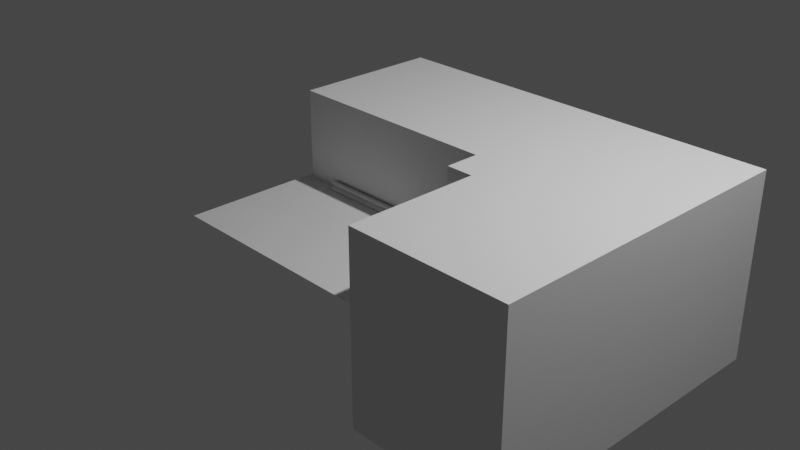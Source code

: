 # Source: Extruder.blend  (saved by Blender 3.3.0; exported with 4.5.12 LTS)
import bpy
from mathutils import Matrix  # noqa: F401  (used for matrix-valued properties, if any)

bpy.ops.wm.read_factory_settings(use_empty=True)
scene = bpy.context.scene
scene.name = 'Scene'

# ---- collections
col_collection = bpy.data.collections.new('Collection'); scene.collection.children.link(col_collection)

# ---- node groups
ng_baseboardextruder = bpy.data.node_groups.new('BaseboardExtruder', 'GeometryNodeTree')
_s = ng_baseboardextruder.interface.new_socket(name='Curve', in_out='OUTPUT', socket_type='NodeSocketGeometry')
_s = ng_baseboardextruder.interface.new_socket(name='Curve', in_out='INPUT', socket_type='NodeSocketGeometry')
_s = ng_baseboardextruder.interface.new_socket(name='Profile Curve', in_out='INPUT', socket_type='NodeSocketGeometry')
_s = ng_baseboardextruder.interface.new_socket(name='Rotation', in_out='INPUT', socket_type='NodeSocketVector')
_s.subtype = 'EULER'
ng_baseboardextruder.is_modifier = True
_N = ng_baseboardextruder.nodes; _L = ng_baseboardextruder.links
n0 = _N.new('NodeGroupInput'); n0.name = 'Group Input'; n0.location = (-410, 78)
n1 = _N.new('GeometryNodeTransform'); n1.name = 'Transform'; n1.location = (37, 60)
n2 = _N.new('NodeGroupOutput'); n2.name = 'Group Output'; n2.location = (1324, 76)
n3 = _N.new('GeometryNodeCurveToMesh'); n3.name = 'Curve to Mesh'; n3.location = (868, 80)
n3.inputs[3].default_value = True
n4 = _N.new('GeometryNodeCurveSetHandles'); n4.name = 'Set Handle Type'; n4.location = (264, 244)
n4.handle_type = 'VECTOR'
n5 = _N.new('GeometryNodeResampleCurve'); n5.name = 'Resample Curve'; n5.location = (478, 188)
n5.keep_last_segment = False
n5.inputs[3].default_value = 0.0001
n6 = _N.new('GeometryNodeInputNamedAttribute'); n6.name = 'Named Attribute'; n6.location = (843, 80)
n6.inputs[0].default_value = 'radius'
n7 = _N.new('GeometryNodeSwitch'); n7.name = 'Switch'; n7.location = (843, 80)
n7.input_type = 'FLOAT'
n7.inputs[1].default_value = 1.0
_L.new(n3.outputs[0], n2.inputs[0])
_L.new(n0.outputs[0], n4.inputs[0])
_L.new(n5.outputs[0], n3.inputs[0])
_L.new(n1.outputs[0], n3.inputs[1])
_L.new(n0.outputs[1], n1.inputs[0])
_L.new(n0.outputs[2], n1.inputs[2])
_L.new(n4.outputs[0], n5.inputs[0])
_L.new(n6.outputs[1], n7.inputs[0])
_L.new(n6.outputs[0], n7.inputs[2])
_L.new(n7.outputs[0], n3.inputs[2])
n2.is_active_output = True
ng_geometry_nodes = bpy.data.node_groups.new('Geometry Nodes', 'GeometryNodeTree')
_s = ng_geometry_nodes.interface.new_socket(name='Geometry', in_out='OUTPUT', socket_type='NodeSocketGeometry')
_s = ng_geometry_nodes.interface.new_socket(name='Geometry', in_out='INPUT', socket_type='NodeSocketGeometry')
ng_geometry_nodes.is_modifier = True
# nodes of 'Geometry Nodes' reference scene objects; filled in after objects exist

# ---- world
world_world = bpy.data.worlds.new('World'); scene.world = world_world
world_world.use_nodes = True; world_world.node_tree.nodes.clear()
_N = world_world.node_tree.nodes; _L = world_world.node_tree.links
n0 = _N.new('ShaderNodeOutputWorld'); n0.name = 'World Output'; n0.location = (300, 300)
n1 = _N.new('ShaderNodeBackground'); n1.name = 'Background'; n1.location = (10, 300)
n1.inputs[0].default_value = (0.05088, 0.05088, 0.05088, 1.0)
_L.new(n1.outputs[0], n0.inputs[0])
n0.is_active_output = True
world_world.color = (0.05088, 0.05088, 0.05088)
world_world.use_sun_shadow = False
world_world.sun_shadow_jitter_overblur = 0.0

# ---- cameras
cam_camera = bpy.data.cameras.new('Camera')
cam_camera.clip_end = 100.0
cam_camera.ortho_scale = 7.314

# ---- lights
light_light = bpy.data.lights.new('Light', 'POINT')
light_light.transmission_factor = 0.0
light_light.energy = 1000.0
light_light.shadow_soft_size = 0.1
light_light.shadow_maximum_resolution = 0.006
light_light.use_absolute_resolution = True

# ---- meshes
me_plane = bpy.data.meshes.new('Plane')
me_plane.from_pydata([(-1.0, -1.0, 0.0), (1.0, -1.0, 0.0), (-1.0, 1.0, 0.0), (1.0, 1.0, 0.0)], [], [(0, 1, 3, 2)])
_uv = me_plane.uv_layers.new(name='UVMap')
_uv.uv.foreach_set('vector', [0.0, 0.0, 1.0, 0.0, 1.0, 1.0, 0.0, 1.0])
me_plane.use_remesh_fix_poles = True
me_plane.use_remesh_preserve_attributes = False
me_plane.update()
me_cube_001 = bpy.data.meshes.new('Cube.001')
me_cube_001.from_pydata([(-1.0, -1.0, -1.0), (-1.0, -1.0, 1.0), (-1.0, 1.0, -1.0), (-1.0, 1.0, 1.0), (1.0, -1.0, -1.0), (1.0, -1.0, 1.0), (1.0, 1.0, -1.0), (1.0, 1.0, 1.0), (-1.0, -0.6316, -1.0), (-1.0, -0.6316, 1.0), (1.0, -0.6316, -1.0), (1.0, -0.6316, 1.0), (-0.7105, 1.0, -1.0), (-0.7105, 1.0, 1.0), (-0.7105, -1.0, -1.0), (-0.7105, -1.0, 1.0), (-0.7105, -0.6316, 1.0), (-0.7105, -0.6316, -1.0), (1.0, -2.432, -1.0), (1.0, -2.432, 1.0), (-0.7105, -2.432, -1.0), (-0.7105, -2.432, 1.0), (-3.406, 1.0, -1.0), (-3.406, 1.0, 1.0), (-3.406, -0.6316, -1.0), (-3.406, -0.6316, 1.0)], [], [(3, 2, 22, 23), (12, 13, 7, 6), (10, 11, 5, 4), (14, 15, 1, 0), (17, 10, 4, 14), (16, 9, 1, 15), (13, 3, 9, 16), (12, 6, 10, 17), (6, 7, 11, 10), (0, 1, 9, 8), (2, 12, 17, 8), (7, 13, 16, 11), (11, 16, 15, 5), (8, 17, 14, 0), (5, 15, 21, 19), (2, 3, 13, 12), (18, 19, 21, 20), (14, 4, 18, 20), (15, 14, 20, 21), (4, 5, 19, 18), (24, 25, 23, 22), (2, 8, 24, 22), (8, 9, 25, 24), (9, 3, 23, 25)])
_uv = me_cube_001.uv_layers.new(name='UVMap')
_uv.uv.foreach_set('vector', [0.625, 0.25, 0.375, 0.25, 0.375, 0.25, 0.625, 0.25, 0.375, 0.2862, 0.625, 0.2862, 0.625, 0.5, 0.375, 0.5, 0.375, 0.7039, 0.625, 0.7039, 0.625, 0.75, 0.375, 0.75, 0.375, 0.9638, 0.625, 0.9638, 0.625, 1.0, 0.375, 1.0, 0.1612, 0.7039, 0.375, 0.7039, 0.375, 0.75, 0.1612, 0.75, 0.8388, 0.7039, 0.875, 0.7039, 0.875, 0.75, 0.8388, 0.75, 0.8388, 0.5, 0.875, 0.5, 0.875, 0.7039, 0.8388, 0.7039, 0.1612, 0.5, 0.375, 0.5, 0.375, 0.7039, 0.1612, 0.7039, 0.375, 0.5, 0.625, 0.5, 0.625, 0.7039, 0.375, 0.7039, 0.375, 0.0, 0.625, 0.0, 0.625, 0.04605, 0.375, 0.04605, 0.125, 0.5, 0.1612, 0.5, 0.1612, 0.7039, 0.125, 0.7039, 0.625, 0.5, 0.8388, 0.5, 0.8388, 0.7039, 0.625, 0.7039, 0.625, 0.7039, 0.8388, 0.7039, 0.8388, 0.75, 0.625, 0.75, 0.125, 0.7039, 0.1612, 0.7039, 0.1612, 0.75, 0.125, 0.75, 0.625, 0.75, 0.8388, 0.75, 0.8388, 0.75, 0.625, 0.75, 0.375, 0.25, 0.625, 0.25, 0.625, 0.2862, 0.375, 0.2862, 0.375, 0.75, 0.625, 0.75, 0.625, 0.9638, 0.375, 0.9638, 0.1612, 0.75, 0.375, 0.75, 0.375, 0.75, 0.1612, 0.75, 0.625, 0.9638, 0.375, 0.9638, 0.375, 0.9638, 0.625, 0.9638, 0.375, 0.75, 0.625, 0.75, 0.625, 0.75, 0.375, 0.75, 0.375, 0.04605, 0.625, 0.04605, 0.625, 0.25, 0.375, 0.25, 0.125, 0.5, 0.125, 0.7039, 0.125, 0.7039, 0.125, 0.5, 0.375, 0.04605, 0.625, 0.04605, 0.625, 0.04605, 0.375, 0.04605, 0.875, 0.7039, 0.875, 0.5, 0.875, 0.5, 0.875, 0.7039])
me_cube_001.use_remesh_fix_poles = True
me_cube_001.use_remesh_preserve_attributes = False
me_cube_001.update()

# ---- curves / text
cu_beziercurve = bpy.data.curves.new('BezierCurve', 'CURVE')
cu_beziercurve.dimensions = '2D'
_sp = cu_beziercurve.splines.new('BEZIER'); _sp.bezier_points.add(4)
_sp.bezier_points.foreach_set('co', [-1.0, 0.0, 0.0, 1.0, 0.0, 0.0, 1.0, -0.3497, 0.0, 1.29, -0.3497, 0.0, 1.29, -1.269, 0.0])
_sp.bezier_points.foreach_set('handle_left', [-1.5, -0.5, 0.0, 0.0, 0.0, 0.0, 0.0, -0.3497, 0.0, 0.2904, -0.3497, 0.0, 0.2904, -1.269, 0.0])
_sp.bezier_points.foreach_set('handle_right', [-0.5, 0.5, 0.0, 2.0, 0.0, 0.0, 2.0, -0.3497, 0.0, 2.29, -0.3497, 0.0, 2.29, -1.269, 0.0])
for _p, _l, _r in zip(_sp.bezier_points, ['ALIGNED', 'ALIGNED', 'ALIGNED', 'ALIGNED', 'ALIGNED'], ['ALIGNED', 'ALIGNED', 'ALIGNED', 'ALIGNED', 'ALIGNED']): _p.handle_left_type = _l; _p.handle_right_type = _r
_sp.order_u = 0
_sp.order_v = 0
cu_beziercurve.use_path = True
cu_beziercurve.twist_mode = 'TANGENT'
cu_beziercurve.taper_radius_mode = 'MULTIPLY'
cu_beziercurve_013 = bpy.data.curves.new('BezierCurve.013', 'CURVE')
cu_beziercurve_013.dimensions = '3D'
_sp = cu_beziercurve_013.splines.new('BEZIER'); _sp.bezier_points.add(17)
_sp.bezier_points.foreach_set('co', [-0.0002224, 0.01528, 0.0, 0.01103, 0.01528, 0.0, 0.01103, 0.01283, 0.0, 0.01628, 0.01418, 0.0, 0.03244, 0.008513, 0.0, 0.03243, 0.006981, 0.0, 0.03243, 0.006981, 0.0, 0.04238, 0.007115, 0.0, 0.04235, 0.003863, 0.0, 0.04364, 0.003919, 0.0, 0.04718, 0.007064, 0.0, 0.04964, 0.004445, 0.0, 0.04958, 0.0002487, 0.0, 0.04202, 0.0002222, 0.0, 0.0407, 0.001409, 0.0, 0.008802, 0.001388, 0.0, 0.007648, 0.0001957, 0.0, -3.024e-06, 0.0001692, 0.0])
_sp.bezier_points.foreach_set('handle_left', [-0.0001493, 0.01025, 0.0, 0.007276, 0.01528, 0.0, 0.01103, 0.01365, 0.0, 0.01423, 0.01423, 0.0, 0.02477, 0.008515, 0.0, 0.03244, 0.007491, 0.0, 0.03243, 0.006981, 0.0, 0.03906, 0.00707, 0.0, 0.04236, 0.004947, 0.0, 0.04321, 0.0039, 0.0, 0.04498, 0.007147, 0.0, 0.04965, 0.006093, 0.0, 0.04962, 0.002427, 0.0, 0.04454, 0.000231, 0.0, 0.04114, 0.001013, 0.0, 0.01943, 0.001395, 0.0, 0.008033, 0.000593, 0.0, 0.002547, 0.000178, 0.0])
_sp.bezier_points.foreach_set('handle_right', [0.003527, 0.01528, 0.0, 0.01103, 0.01447, 0.0, 0.01248, 0.01378, 0.0, 0.01784, 0.01418, 0.0, 0.03244, 0.008002, 0.0, 0.03243, 0.006981, 0.0, 0.03575, 0.007026, 0.0, 0.04237, 0.006031, 0.0, 0.04278, 0.003882, 0.0, 0.0438, 0.006099, 0.0, 0.04802, 0.00697, 0.0, 0.04962, 0.003047, 0.0, 0.04706, 0.0002398, 0.0, 0.04158, 0.0006177, 0.0, 0.03006, 0.001402, 0.0, 0.008418, 0.0009903, 0.0, 0.005098, 0.0001869, 0.0, -7.615e-05, 0.005208, 0.0])
for _p, _l, _r in zip(_sp.bezier_points, ['VECTOR', 'VECTOR', 'VECTOR', 'FREE', 'FREE', 'VECTOR', 'VECTOR', 'VECTOR', 'VECTOR', 'VECTOR', 'FREE', 'FREE', 'FREE', 'VECTOR', 'VECTOR', 'VECTOR', 'VECTOR', 'VECTOR'], ['VECTOR', 'VECTOR', 'FREE', 'FREE', 'VECTOR', 'VECTOR', 'VECTOR', 'VECTOR', 'VECTOR', 'FREE', 'FREE', 'VECTOR', 'VECTOR', 'VECTOR', 'VECTOR', 'VECTOR', 'VECTOR', 'VECTOR']): _p.handle_left_type = _l; _p.handle_right_type = _r
_sp.bezier_points.foreach_set('radius', [0.1745, 0.1745, 0.1745, 0.1745, 0.1745, 0.1745, 0.1745, 0.1745, 0.1745, 0.1745, 0.1745, 0.1745, 0.1745, 0.1745, 0.1745, 0.1745, 0.1745, 0.1745])
_sp.order_u = 0
_sp.order_v = 0
_sp.use_cyclic_u = True
cu_beziercurve_013.use_path = True
cu_beziercurve_013.fill_mode = 'HALF'
cu_beziercircle_006 = bpy.data.curves.new('BezierCircle.006', 'CURVE')
cu_beziercircle_006.dimensions = '3D'
_sp = cu_beziercircle_006.splines.new('BEZIER'); _sp.bezier_points.add(7)
_sp.bezier_points.foreach_set('co', [-0.0001095, 0.0001417, 0.0, -0.0001095, 0.02462, 0.0, 0.02628, 0.02306, 0.0, 0.03096, 0.02462, 0.0, 0.05295, 0.03739, 0.0, 0.05707, 0.03739, 0.0, 0.0897, 0.04136, 0.0, 0.08955, -0.0003492, 0.0])
_sp.bezier_points.foreach_set('handle_left', [0.02978, -2.193e-05, 0.0, -0.0001095, 0.01646, 0.0, 0.02814, 0.0431, 0.0, 0.0294, 0.0241, 0.0, 0.052, 0.01086, 0.0, 0.05569, 0.03739, 0.0, 0.088, 0.06537, 0.0, 0.0896, 0.01355, 0.0])
_sp.bezier_points.foreach_set('handle_right', [-0.0001095, 0.008301, 0.0, 0.0004381, 0.04544, 0.0, 0.02784, 0.02358, 0.0, 0.03219, 0.006461, 0.0, 0.05432, 0.03739, 0.0, 0.05394, 0.06005, 0.0, 0.08965, 0.02746, 0.0, 0.05967, -0.0001856, 0.0])
for _p, _l, _r in zip(_sp.bezier_points, ['VECTOR', 'VECTOR', 'FREE', 'VECTOR', 'FREE', 'VECTOR', 'FREE', 'VECTOR'], ['VECTOR', 'FREE', 'VECTOR', 'FREE', 'VECTOR', 'FREE', 'VECTOR', 'VECTOR']): _p.handle_left_type = _l; _p.handle_right_type = _r
_sp.bezier_points.foreach_set('radius', [0.03026, 0.03026, 0.03026, 0.03026, 0.03026, 0.03026, 0.03026, 0.03026])
_sp.order_u = 0
_sp.order_v = 0
_sp.use_cyclic_u = True
cu_beziercircle_006.use_path = True
cu_beziercircle_006.fill_mode = 'HALF'

# ---- objects
ob_light = bpy.data.objects.new('Light', light_light)
ob_camera = bpy.data.objects.new('Camera', cam_camera)
ob_beziercurve = bpy.data.objects.new('BezierCurve', cu_beziercurve)
ob_casing_2002 = bpy.data.objects.new('Casing 2002', cu_beziercurve_013)
ob_plane = bpy.data.objects.new('Plane', me_plane)
ob_cube = bpy.data.objects.new('Cube', me_cube_001)
ob_bolection_6128 = bpy.data.objects.new('Bolection 6128', cu_beziercircle_006)
_N = ng_geometry_nodes.nodes; _L = ng_geometry_nodes.links
n0 = _N.new('NodeGroupOutput'); n0.name = 'Group Output'; n0.location = (200, 0)
n1 = _N.new('NodeGroupInput'); n1.name = 'Group Input'; n1.location = (-384, 117)
n2 = _N.new('GeometryNodeObjectInfo'); n2.name = 'Object Info'; n2.location = (-322, -119)
n2.inputs[0].default_value = ob_bolection_6128
n3 = _N.new('GeometryNodeGroup'); n3.name = 'Group'; n3.location = (-20, 10)
n3.node_tree = ng_baseboardextruder
n3.inputs[2].default_value = (-3.142, 0.0, 1.571)
_L.new(n3.outputs[0], n0.inputs[0])
_L.new(n1.outputs[0], n3.inputs[0])
_L.new(n2.outputs[4], n3.inputs[1])
n0.is_active_output = True

# ---- transforms, parenting, visibility, modifiers, constraints
ob_light.location = (4.076, 1.005, 5.904)
ob_light.rotation_euler = (0.6503, 0.05522, 1.866)
ob_light.lock_rotations_4d = False
ob_light.empty_display_type = 'ARROWS'
ob_light.color = (0.0, 0.0, 0.0, 0.0)
ob_light.lineart.crease_threshold = 0.0
ob_camera.location = (7.359, -6.926, 4.958)
ob_camera.rotation_euler = (1.109, 0.0, 0.8149)
ob_camera.lock_rotations_4d = False
ob_camera.empty_display_type = 'ARROWS'
ob_camera.color = (0.0, 0.0, 0.0, 0.0)
ob_camera.display_type = 'WIRE'
ob_camera.lineart.crease_threshold = 0.0
ob_beziercurve.location = (0.0, 0.0, 0.09458)
_m = ob_beziercurve.modifiers.new('GeometryNodes', 'NODES')
_m.node_group = ng_geometry_nodes
ob_casing_2002.location = (-2.513, 2.081, -0.2512)
ob_plane.location = (0.0007367, -5.609e-10, 0.004174)
ob_plane.scale = (1.478, 1.478, 1.478)
ob_cube.location = (2.002, 0.6568, 0.0)
ob_bolection_6128.location = (-0.4798, 1.258, -0.0003563)

# ---- collection membership
col_collection.objects.link(ob_light)
col_collection.objects.link(ob_camera)
col_collection.objects.link(ob_beziercurve)
col_collection.objects.link(ob_casing_2002)
col_collection.objects.link(ob_plane)
col_collection.objects.link(ob_cube)
col_collection.objects.link(ob_bolection_6128)

# ---- scene / render settings (as saved in the file)
scene.camera = ob_camera
scene.frame_start = 1; scene.frame_end = 250; scene.frame_set(1)
scene.render.engine = 'CYCLES'
scene.cycles.sampling_pattern = 'TABULATED_SOBOL'
scene.cycles.use_light_tree = False
scene.view_settings.view_transform = 'Filmic'
bpy.context.view_layer.update()
